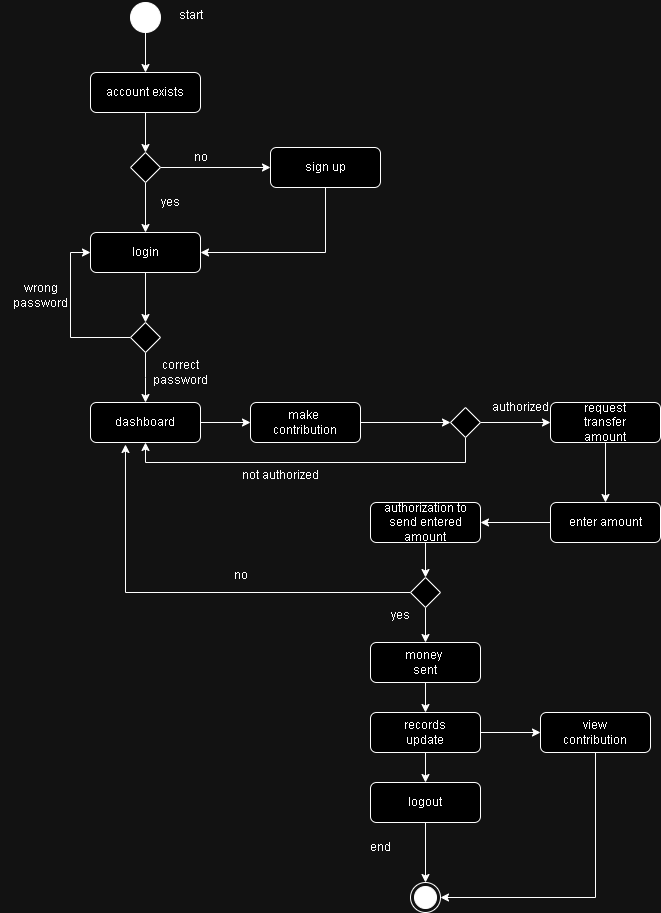

The diagram above was exported from draw.io. Its source (the exported page's mxGraphModel, read from the mxfile embedded in the PNG):
<mxGraphModel dx="1674" dy="784" grid="1" gridSize="10" guides="1" tooltips="1" connect="1" arrows="1" fold="1" page="1" pageScale="1" pageWidth="827" pageHeight="1169" math="0" shadow="0">
  <root>
    <mxCell id="WIyWlLk6GJQsqaUBKTNV-0" />
    <mxCell id="WIyWlLk6GJQsqaUBKTNV-1" parent="WIyWlLk6GJQsqaUBKTNV-0" />
    <mxCell id="gFh81OtWJG0oOk_MBO9z-2" style="edgeStyle=orthogonalEdgeStyle;rounded=0;orthogonalLoop=1;jettySize=auto;html=1;exitX=0.5;exitY=1;exitDx=0;exitDy=0;entryX=0.5;entryY=0;entryDx=0;entryDy=0;" edge="1" parent="WIyWlLk6GJQsqaUBKTNV-1" source="gFh81OtWJG0oOk_MBO9z-0" target="gFh81OtWJG0oOk_MBO9z-1">
      <mxGeometry relative="1" as="geometry" />
    </mxCell>
    <mxCell id="gFh81OtWJG0oOk_MBO9z-0" value="" style="ellipse;fillColor=strokeColor;html=1;" vertex="1" parent="WIyWlLk6GJQsqaUBKTNV-1">
      <mxGeometry x="150" y="10" width="30" height="30" as="geometry" />
    </mxCell>
    <mxCell id="gFh81OtWJG0oOk_MBO9z-4" style="edgeStyle=orthogonalEdgeStyle;rounded=0;orthogonalLoop=1;jettySize=auto;html=1;exitX=0.5;exitY=1;exitDx=0;exitDy=0;entryX=0.5;entryY=0;entryDx=0;entryDy=0;" edge="1" parent="WIyWlLk6GJQsqaUBKTNV-1" source="gFh81OtWJG0oOk_MBO9z-1" target="gFh81OtWJG0oOk_MBO9z-3">
      <mxGeometry relative="1" as="geometry" />
    </mxCell>
    <mxCell id="gFh81OtWJG0oOk_MBO9z-1" value="account exists" style="rounded=1;whiteSpace=wrap;html=1;" vertex="1" parent="WIyWlLk6GJQsqaUBKTNV-1">
      <mxGeometry x="110" y="80" width="110" height="40" as="geometry" />
    </mxCell>
    <mxCell id="gFh81OtWJG0oOk_MBO9z-6" style="edgeStyle=orthogonalEdgeStyle;rounded=0;orthogonalLoop=1;jettySize=auto;html=1;exitX=1;exitY=0.5;exitDx=0;exitDy=0;entryX=0;entryY=0.5;entryDx=0;entryDy=0;" edge="1" parent="WIyWlLk6GJQsqaUBKTNV-1" source="gFh81OtWJG0oOk_MBO9z-3" target="gFh81OtWJG0oOk_MBO9z-5">
      <mxGeometry relative="1" as="geometry" />
    </mxCell>
    <mxCell id="gFh81OtWJG0oOk_MBO9z-8" style="edgeStyle=orthogonalEdgeStyle;rounded=0;orthogonalLoop=1;jettySize=auto;html=1;exitX=0.5;exitY=1;exitDx=0;exitDy=0;entryX=0.5;entryY=0;entryDx=0;entryDy=0;" edge="1" parent="WIyWlLk6GJQsqaUBKTNV-1" source="gFh81OtWJG0oOk_MBO9z-3" target="gFh81OtWJG0oOk_MBO9z-7">
      <mxGeometry relative="1" as="geometry" />
    </mxCell>
    <mxCell id="gFh81OtWJG0oOk_MBO9z-3" value="" style="rhombus;" vertex="1" parent="WIyWlLk6GJQsqaUBKTNV-1">
      <mxGeometry x="150" y="160" width="30" height="30" as="geometry" />
    </mxCell>
    <mxCell id="gFh81OtWJG0oOk_MBO9z-11" style="edgeStyle=orthogonalEdgeStyle;rounded=0;orthogonalLoop=1;jettySize=auto;html=1;exitX=0.5;exitY=1;exitDx=0;exitDy=0;entryX=1;entryY=0.5;entryDx=0;entryDy=0;" edge="1" parent="WIyWlLk6GJQsqaUBKTNV-1" source="gFh81OtWJG0oOk_MBO9z-5" target="gFh81OtWJG0oOk_MBO9z-7">
      <mxGeometry relative="1" as="geometry" />
    </mxCell>
    <mxCell id="gFh81OtWJG0oOk_MBO9z-5" value="sign up" style="rounded=1;whiteSpace=wrap;html=1;" vertex="1" parent="WIyWlLk6GJQsqaUBKTNV-1">
      <mxGeometry x="290" y="155" width="110" height="40" as="geometry" />
    </mxCell>
    <mxCell id="gFh81OtWJG0oOk_MBO9z-13" style="edgeStyle=orthogonalEdgeStyle;rounded=0;orthogonalLoop=1;jettySize=auto;html=1;exitX=0.5;exitY=1;exitDx=0;exitDy=0;entryX=0.5;entryY=0;entryDx=0;entryDy=0;" edge="1" parent="WIyWlLk6GJQsqaUBKTNV-1" source="gFh81OtWJG0oOk_MBO9z-7" target="gFh81OtWJG0oOk_MBO9z-12">
      <mxGeometry relative="1" as="geometry" />
    </mxCell>
    <mxCell id="gFh81OtWJG0oOk_MBO9z-7" value="login" style="rounded=1;whiteSpace=wrap;html=1;" vertex="1" parent="WIyWlLk6GJQsqaUBKTNV-1">
      <mxGeometry x="110" y="240" width="110" height="40" as="geometry" />
    </mxCell>
    <mxCell id="gFh81OtWJG0oOk_MBO9z-9" value="yes" style="text;html=1;align=center;verticalAlign=middle;resizable=0;points=[];autosize=1;strokeColor=none;fillColor=none;" vertex="1" parent="WIyWlLk6GJQsqaUBKTNV-1">
      <mxGeometry x="170" y="195" width="40" height="30" as="geometry" />
    </mxCell>
    <mxCell id="gFh81OtWJG0oOk_MBO9z-10" value="no" style="text;html=1;align=center;verticalAlign=middle;resizable=0;points=[];autosize=1;strokeColor=none;fillColor=none;" vertex="1" parent="WIyWlLk6GJQsqaUBKTNV-1">
      <mxGeometry x="200" y="150" width="40" height="30" as="geometry" />
    </mxCell>
    <mxCell id="gFh81OtWJG0oOk_MBO9z-15" style="edgeStyle=orthogonalEdgeStyle;rounded=0;orthogonalLoop=1;jettySize=auto;html=1;exitX=0;exitY=0.5;exitDx=0;exitDy=0;entryX=0;entryY=0.5;entryDx=0;entryDy=0;" edge="1" parent="WIyWlLk6GJQsqaUBKTNV-1" source="gFh81OtWJG0oOk_MBO9z-12" target="gFh81OtWJG0oOk_MBO9z-7">
      <mxGeometry relative="1" as="geometry" />
    </mxCell>
    <mxCell id="gFh81OtWJG0oOk_MBO9z-17" style="edgeStyle=orthogonalEdgeStyle;rounded=0;orthogonalLoop=1;jettySize=auto;html=1;exitX=0.5;exitY=1;exitDx=0;exitDy=0;" edge="1" parent="WIyWlLk6GJQsqaUBKTNV-1" source="gFh81OtWJG0oOk_MBO9z-12">
      <mxGeometry relative="1" as="geometry">
        <mxPoint x="165" y="410" as="targetPoint" />
      </mxGeometry>
    </mxCell>
    <mxCell id="gFh81OtWJG0oOk_MBO9z-12" value="" style="rhombus;" vertex="1" parent="WIyWlLk6GJQsqaUBKTNV-1">
      <mxGeometry x="150" y="330" width="30" height="30" as="geometry" />
    </mxCell>
    <mxCell id="gFh81OtWJG0oOk_MBO9z-16" value="wrong&lt;br&gt;password" style="text;html=1;align=center;verticalAlign=middle;resizable=0;points=[];autosize=1;strokeColor=none;fillColor=none;" vertex="1" parent="WIyWlLk6GJQsqaUBKTNV-1">
      <mxGeometry x="20" y="283" width="80" height="40" as="geometry" />
    </mxCell>
    <mxCell id="gFh81OtWJG0oOk_MBO9z-21" style="edgeStyle=orthogonalEdgeStyle;rounded=0;orthogonalLoop=1;jettySize=auto;html=1;exitX=1;exitY=0.5;exitDx=0;exitDy=0;entryX=0;entryY=0.5;entryDx=0;entryDy=0;" edge="1" parent="WIyWlLk6GJQsqaUBKTNV-1" source="gFh81OtWJG0oOk_MBO9z-18" target="gFh81OtWJG0oOk_MBO9z-20">
      <mxGeometry relative="1" as="geometry" />
    </mxCell>
    <mxCell id="gFh81OtWJG0oOk_MBO9z-18" value="dashboard" style="rounded=1;whiteSpace=wrap;html=1;" vertex="1" parent="WIyWlLk6GJQsqaUBKTNV-1">
      <mxGeometry x="110" y="410" width="110" height="40" as="geometry" />
    </mxCell>
    <mxCell id="gFh81OtWJG0oOk_MBO9z-19" value="correct&lt;br&gt;password" style="text;html=1;align=center;verticalAlign=middle;resizable=0;points=[];autosize=1;strokeColor=none;fillColor=none;" vertex="1" parent="WIyWlLk6GJQsqaUBKTNV-1">
      <mxGeometry x="160" y="360" width="80" height="40" as="geometry" />
    </mxCell>
    <mxCell id="gFh81OtWJG0oOk_MBO9z-23" style="edgeStyle=orthogonalEdgeStyle;rounded=0;orthogonalLoop=1;jettySize=auto;html=1;exitX=1;exitY=0.5;exitDx=0;exitDy=0;entryX=0;entryY=0.5;entryDx=0;entryDy=0;" edge="1" parent="WIyWlLk6GJQsqaUBKTNV-1" source="gFh81OtWJG0oOk_MBO9z-20" target="gFh81OtWJG0oOk_MBO9z-22">
      <mxGeometry relative="1" as="geometry" />
    </mxCell>
    <mxCell id="gFh81OtWJG0oOk_MBO9z-20" value="make&amp;nbsp;&lt;br&gt;contribution" style="rounded=1;whiteSpace=wrap;html=1;" vertex="1" parent="WIyWlLk6GJQsqaUBKTNV-1">
      <mxGeometry x="270" y="410" width="110" height="40" as="geometry" />
    </mxCell>
    <mxCell id="gFh81OtWJG0oOk_MBO9z-24" style="edgeStyle=orthogonalEdgeStyle;rounded=0;orthogonalLoop=1;jettySize=auto;html=1;exitX=0.5;exitY=1;exitDx=0;exitDy=0;entryX=0.5;entryY=1;entryDx=0;entryDy=0;" edge="1" parent="WIyWlLk6GJQsqaUBKTNV-1" source="gFh81OtWJG0oOk_MBO9z-22" target="gFh81OtWJG0oOk_MBO9z-18">
      <mxGeometry relative="1" as="geometry">
        <mxPoint x="485" y="510" as="targetPoint" />
      </mxGeometry>
    </mxCell>
    <mxCell id="gFh81OtWJG0oOk_MBO9z-28" style="edgeStyle=orthogonalEdgeStyle;rounded=0;orthogonalLoop=1;jettySize=auto;html=1;exitX=1;exitY=0.5;exitDx=0;exitDy=0;entryX=0;entryY=0.5;entryDx=0;entryDy=0;" edge="1" parent="WIyWlLk6GJQsqaUBKTNV-1" source="gFh81OtWJG0oOk_MBO9z-22" target="gFh81OtWJG0oOk_MBO9z-26">
      <mxGeometry relative="1" as="geometry" />
    </mxCell>
    <mxCell id="gFh81OtWJG0oOk_MBO9z-22" value="" style="rhombus;" vertex="1" parent="WIyWlLk6GJQsqaUBKTNV-1">
      <mxGeometry x="470" y="415" width="30" height="30" as="geometry" />
    </mxCell>
    <mxCell id="gFh81OtWJG0oOk_MBO9z-25" value="authorized" style="text;html=1;align=center;verticalAlign=middle;resizable=0;points=[];autosize=1;strokeColor=none;fillColor=none;" vertex="1" parent="WIyWlLk6GJQsqaUBKTNV-1">
      <mxGeometry x="500" y="400" width="80" height="30" as="geometry" />
    </mxCell>
    <mxCell id="gFh81OtWJG0oOk_MBO9z-32" style="edgeStyle=orthogonalEdgeStyle;rounded=0;orthogonalLoop=1;jettySize=auto;html=1;exitX=0.5;exitY=1;exitDx=0;exitDy=0;entryX=0.5;entryY=0;entryDx=0;entryDy=0;" edge="1" parent="WIyWlLk6GJQsqaUBKTNV-1" source="gFh81OtWJG0oOk_MBO9z-26" target="gFh81OtWJG0oOk_MBO9z-31">
      <mxGeometry relative="1" as="geometry" />
    </mxCell>
    <mxCell id="gFh81OtWJG0oOk_MBO9z-26" value="request&lt;br&gt;transfer&lt;br&gt;amount" style="rounded=1;whiteSpace=wrap;html=1;" vertex="1" parent="WIyWlLk6GJQsqaUBKTNV-1">
      <mxGeometry x="570" y="410" width="110" height="40" as="geometry" />
    </mxCell>
    <mxCell id="gFh81OtWJG0oOk_MBO9z-30" value="not authorized" style="text;html=1;align=center;verticalAlign=middle;resizable=0;points=[];autosize=1;strokeColor=none;fillColor=none;" vertex="1" parent="WIyWlLk6GJQsqaUBKTNV-1">
      <mxGeometry x="250" y="468" width="100" height="30" as="geometry" />
    </mxCell>
    <mxCell id="gFh81OtWJG0oOk_MBO9z-34" style="edgeStyle=orthogonalEdgeStyle;rounded=0;orthogonalLoop=1;jettySize=auto;html=1;exitX=0;exitY=0.5;exitDx=0;exitDy=0;entryX=1;entryY=0.5;entryDx=0;entryDy=0;" edge="1" parent="WIyWlLk6GJQsqaUBKTNV-1" source="gFh81OtWJG0oOk_MBO9z-31" target="gFh81OtWJG0oOk_MBO9z-33">
      <mxGeometry relative="1" as="geometry" />
    </mxCell>
    <mxCell id="gFh81OtWJG0oOk_MBO9z-31" value="enter amount" style="rounded=1;whiteSpace=wrap;html=1;" vertex="1" parent="WIyWlLk6GJQsqaUBKTNV-1">
      <mxGeometry x="570" y="510" width="110" height="40" as="geometry" />
    </mxCell>
    <mxCell id="gFh81OtWJG0oOk_MBO9z-37" style="edgeStyle=orthogonalEdgeStyle;rounded=0;orthogonalLoop=1;jettySize=auto;html=1;exitX=0.5;exitY=1;exitDx=0;exitDy=0;entryX=0.5;entryY=0;entryDx=0;entryDy=0;" edge="1" parent="WIyWlLk6GJQsqaUBKTNV-1" source="gFh81OtWJG0oOk_MBO9z-33" target="gFh81OtWJG0oOk_MBO9z-35">
      <mxGeometry relative="1" as="geometry" />
    </mxCell>
    <mxCell id="gFh81OtWJG0oOk_MBO9z-33" value="authorization to send entered amount" style="rounded=1;whiteSpace=wrap;html=1;" vertex="1" parent="WIyWlLk6GJQsqaUBKTNV-1">
      <mxGeometry x="390" y="510" width="110" height="40" as="geometry" />
    </mxCell>
    <mxCell id="gFh81OtWJG0oOk_MBO9z-38" style="edgeStyle=orthogonalEdgeStyle;rounded=0;orthogonalLoop=1;jettySize=auto;html=1;exitX=0;exitY=0.5;exitDx=0;exitDy=0;entryX=0.318;entryY=1.05;entryDx=0;entryDy=0;entryPerimeter=0;" edge="1" parent="WIyWlLk6GJQsqaUBKTNV-1" source="gFh81OtWJG0oOk_MBO9z-35" target="gFh81OtWJG0oOk_MBO9z-18">
      <mxGeometry relative="1" as="geometry" />
    </mxCell>
    <mxCell id="gFh81OtWJG0oOk_MBO9z-41" style="edgeStyle=orthogonalEdgeStyle;rounded=0;orthogonalLoop=1;jettySize=auto;html=1;exitX=0.5;exitY=1;exitDx=0;exitDy=0;entryX=0.5;entryY=0;entryDx=0;entryDy=0;" edge="1" parent="WIyWlLk6GJQsqaUBKTNV-1" source="gFh81OtWJG0oOk_MBO9z-35" target="gFh81OtWJG0oOk_MBO9z-40">
      <mxGeometry relative="1" as="geometry" />
    </mxCell>
    <mxCell id="gFh81OtWJG0oOk_MBO9z-35" value="" style="rhombus;" vertex="1" parent="WIyWlLk6GJQsqaUBKTNV-1">
      <mxGeometry x="430" y="585" width="30" height="30" as="geometry" />
    </mxCell>
    <mxCell id="gFh81OtWJG0oOk_MBO9z-39" value="no" style="text;html=1;align=center;verticalAlign=middle;resizable=0;points=[];autosize=1;strokeColor=none;fillColor=none;" vertex="1" parent="WIyWlLk6GJQsqaUBKTNV-1">
      <mxGeometry x="240" y="568" width="40" height="30" as="geometry" />
    </mxCell>
    <mxCell id="gFh81OtWJG0oOk_MBO9z-53" style="edgeStyle=orthogonalEdgeStyle;rounded=0;orthogonalLoop=1;jettySize=auto;html=1;exitX=0.5;exitY=1;exitDx=0;exitDy=0;entryX=0.5;entryY=0;entryDx=0;entryDy=0;" edge="1" parent="WIyWlLk6GJQsqaUBKTNV-1" source="gFh81OtWJG0oOk_MBO9z-40" target="gFh81OtWJG0oOk_MBO9z-52">
      <mxGeometry relative="1" as="geometry" />
    </mxCell>
    <mxCell id="gFh81OtWJG0oOk_MBO9z-40" value="money&amp;nbsp;&lt;br&gt;sent" style="rounded=1;whiteSpace=wrap;html=1;" vertex="1" parent="WIyWlLk6GJQsqaUBKTNV-1">
      <mxGeometry x="390" y="650" width="110" height="40" as="geometry" />
    </mxCell>
    <mxCell id="gFh81OtWJG0oOk_MBO9z-48" style="edgeStyle=orthogonalEdgeStyle;rounded=0;orthogonalLoop=1;jettySize=auto;html=1;exitX=0.5;exitY=1;exitDx=0;exitDy=0;entryX=1;entryY=0.5;entryDx=0;entryDy=0;" edge="1" parent="WIyWlLk6GJQsqaUBKTNV-1" source="gFh81OtWJG0oOk_MBO9z-42" target="gFh81OtWJG0oOk_MBO9z-46">
      <mxGeometry relative="1" as="geometry" />
    </mxCell>
    <mxCell id="gFh81OtWJG0oOk_MBO9z-42" value="view&lt;br&gt;contribution" style="rounded=1;whiteSpace=wrap;html=1;" vertex="1" parent="WIyWlLk6GJQsqaUBKTNV-1">
      <mxGeometry x="560" y="720" width="110" height="40" as="geometry" />
    </mxCell>
    <mxCell id="gFh81OtWJG0oOk_MBO9z-47" style="edgeStyle=orthogonalEdgeStyle;rounded=0;orthogonalLoop=1;jettySize=auto;html=1;exitX=0.5;exitY=1;exitDx=0;exitDy=0;entryX=0.5;entryY=0;entryDx=0;entryDy=0;" edge="1" parent="WIyWlLk6GJQsqaUBKTNV-1" source="gFh81OtWJG0oOk_MBO9z-43" target="gFh81OtWJG0oOk_MBO9z-46">
      <mxGeometry relative="1" as="geometry" />
    </mxCell>
    <mxCell id="gFh81OtWJG0oOk_MBO9z-43" value="logout" style="rounded=1;whiteSpace=wrap;html=1;" vertex="1" parent="WIyWlLk6GJQsqaUBKTNV-1">
      <mxGeometry x="390" y="790" width="110" height="40" as="geometry" />
    </mxCell>
    <mxCell id="gFh81OtWJG0oOk_MBO9z-46" value="" style="ellipse;html=1;shape=endState;fillColor=strokeColor;" vertex="1" parent="WIyWlLk6GJQsqaUBKTNV-1">
      <mxGeometry x="430" y="890" width="30" height="30" as="geometry" />
    </mxCell>
    <mxCell id="gFh81OtWJG0oOk_MBO9z-49" value="start" style="text;html=1;align=center;verticalAlign=middle;resizable=0;points=[];autosize=1;strokeColor=none;fillColor=none;" vertex="1" parent="WIyWlLk6GJQsqaUBKTNV-1">
      <mxGeometry x="185" y="8" width="50" height="30" as="geometry" />
    </mxCell>
    <mxCell id="gFh81OtWJG0oOk_MBO9z-50" value="end" style="text;html=1;align=center;verticalAlign=middle;resizable=0;points=[];autosize=1;strokeColor=none;fillColor=none;" vertex="1" parent="WIyWlLk6GJQsqaUBKTNV-1">
      <mxGeometry x="380" y="840" width="40" height="30" as="geometry" />
    </mxCell>
    <mxCell id="gFh81OtWJG0oOk_MBO9z-51" value="yes" style="text;html=1;align=center;verticalAlign=middle;resizable=0;points=[];autosize=1;strokeColor=none;fillColor=none;" vertex="1" parent="WIyWlLk6GJQsqaUBKTNV-1">
      <mxGeometry x="400" y="608" width="40" height="30" as="geometry" />
    </mxCell>
    <mxCell id="gFh81OtWJG0oOk_MBO9z-54" style="edgeStyle=orthogonalEdgeStyle;rounded=0;orthogonalLoop=1;jettySize=auto;html=1;exitX=1;exitY=0.5;exitDx=0;exitDy=0;entryX=0;entryY=0.5;entryDx=0;entryDy=0;" edge="1" parent="WIyWlLk6GJQsqaUBKTNV-1" source="gFh81OtWJG0oOk_MBO9z-52" target="gFh81OtWJG0oOk_MBO9z-42">
      <mxGeometry relative="1" as="geometry" />
    </mxCell>
    <mxCell id="gFh81OtWJG0oOk_MBO9z-55" style="edgeStyle=orthogonalEdgeStyle;rounded=0;orthogonalLoop=1;jettySize=auto;html=1;exitX=0.5;exitY=1;exitDx=0;exitDy=0;entryX=0.5;entryY=0;entryDx=0;entryDy=0;" edge="1" parent="WIyWlLk6GJQsqaUBKTNV-1" source="gFh81OtWJG0oOk_MBO9z-52" target="gFh81OtWJG0oOk_MBO9z-43">
      <mxGeometry relative="1" as="geometry" />
    </mxCell>
    <mxCell id="gFh81OtWJG0oOk_MBO9z-52" value="records&lt;br&gt;update" style="rounded=1;whiteSpace=wrap;html=1;" vertex="1" parent="WIyWlLk6GJQsqaUBKTNV-1">
      <mxGeometry x="390" y="720" width="110" height="40" as="geometry" />
    </mxCell>
  </root>
</mxGraphModel>